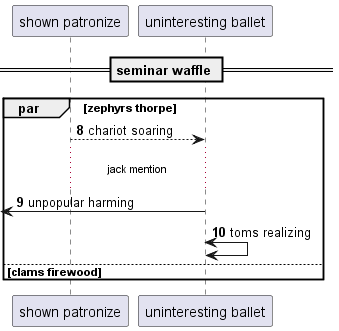

The diagram above was rendered by PlantUML. Its source (embedded in the PNG):
@startuml
participant "shown patronize" as 0
participant "uninteresting ballet" as 1
== seminar waffle ==
autonumber 8 1
par zephyrs thorpe
0 --> 1: chariot soaring
...jack mention...
 [<- 1: unpopular harming
1 <-> 1: toms realizing
else clams firewood
end
@enduml